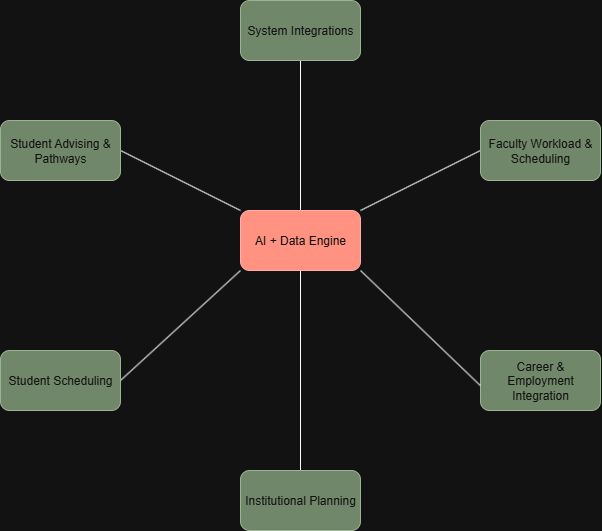

The diagram above was exported from draw.io. Its source (the exported page's mxGraphModel, read from the mxfile embedded in the PNG):
<mxGraphModel dx="1593" dy="828" grid="1" gridSize="10" guides="1" tooltips="1" connect="1" arrows="1" fold="1" page="1" pageScale="1" pageWidth="850" pageHeight="1100" math="0" shadow="0">
  <root>
    <mxCell id="0" />
    <mxCell id="1" parent="0" />
    <mxCell id="2YFQFyPERe9cDoyr7tD7-8" style="rounded=0;orthogonalLoop=1;jettySize=auto;html=1;entryX=0.5;entryY=0;entryDx=0;entryDy=0;endArrow=none;endFill=0;" edge="1" parent="1" source="2YFQFyPERe9cDoyr7tD7-1" target="2YFQFyPERe9cDoyr7tD7-4">
      <mxGeometry relative="1" as="geometry" />
    </mxCell>
    <mxCell id="2YFQFyPERe9cDoyr7tD7-10" style="rounded=0;orthogonalLoop=1;jettySize=auto;html=1;entryX=0;entryY=0.5;entryDx=0;entryDy=0;endArrow=none;endFill=0;" edge="1" parent="1" source="2YFQFyPERe9cDoyr7tD7-1" target="2YFQFyPERe9cDoyr7tD7-2">
      <mxGeometry relative="1" as="geometry" />
    </mxCell>
    <mxCell id="2YFQFyPERe9cDoyr7tD7-11" style="rounded=0;orthogonalLoop=1;jettySize=auto;html=1;endArrow=none;endFill=0;" edge="1" parent="1" source="2YFQFyPERe9cDoyr7tD7-1" target="2YFQFyPERe9cDoyr7tD7-6">
      <mxGeometry relative="1" as="geometry" />
    </mxCell>
    <mxCell id="2YFQFyPERe9cDoyr7tD7-12" style="rounded=0;orthogonalLoop=1;jettySize=auto;html=1;entryX=1;entryY=0.5;entryDx=0;entryDy=0;endArrow=none;endFill=0;" edge="1" parent="1" source="2YFQFyPERe9cDoyr7tD7-1" target="2YFQFyPERe9cDoyr7tD7-7">
      <mxGeometry relative="1" as="geometry" />
    </mxCell>
    <mxCell id="2YFQFyPERe9cDoyr7tD7-13" style="rounded=0;orthogonalLoop=1;jettySize=auto;html=1;entryX=1;entryY=0.5;entryDx=0;entryDy=0;endArrow=none;endFill=0;exitX=0;exitY=1;exitDx=0;exitDy=0;" edge="1" parent="1" source="2YFQFyPERe9cDoyr7tD7-1" target="2YFQFyPERe9cDoyr7tD7-3">
      <mxGeometry relative="1" as="geometry" />
    </mxCell>
    <mxCell id="2YFQFyPERe9cDoyr7tD7-1" value="AI + Data Engine" style="rounded=1;whiteSpace=wrap;html=1;fillColor=#e51400;fontColor=#ffffff;strokeColor=#B20000;" vertex="1" parent="1">
      <mxGeometry x="360" y="530" width="120" height="60" as="geometry" />
    </mxCell>
    <mxCell id="2YFQFyPERe9cDoyr7tD7-2" value="Faculty Workload &amp;amp; Scheduling" style="rounded=1;whiteSpace=wrap;html=1;fillColor=#6d8764;fontColor=#ffffff;strokeColor=#3A5431;" vertex="1" parent="1">
      <mxGeometry x="600" y="440" width="120" height="60" as="geometry" />
    </mxCell>
    <mxCell id="2YFQFyPERe9cDoyr7tD7-3" value="Student Scheduling" style="rounded=1;whiteSpace=wrap;html=1;fillColor=#6d8764;fontColor=#ffffff;strokeColor=#3A5431;" vertex="1" parent="1">
      <mxGeometry x="120" y="670" width="120" height="60" as="geometry" />
    </mxCell>
    <mxCell id="2YFQFyPERe9cDoyr7tD7-4" value="Institutional Planning" style="rounded=1;whiteSpace=wrap;html=1;fillColor=#6d8764;fontColor=#ffffff;strokeColor=#3A5431;" vertex="1" parent="1">
      <mxGeometry x="360" y="790" width="120" height="60" as="geometry" />
    </mxCell>
    <mxCell id="2YFQFyPERe9cDoyr7tD7-5" value="Career &amp;amp; Employment Integration" style="rounded=1;whiteSpace=wrap;html=1;fillColor=#6d8764;fontColor=#ffffff;strokeColor=#3A5431;" vertex="1" parent="1">
      <mxGeometry x="600" y="670" width="120" height="60" as="geometry" />
    </mxCell>
    <mxCell id="2YFQFyPERe9cDoyr7tD7-6" value="System Integrations" style="rounded=1;whiteSpace=wrap;html=1;fillColor=#6d8764;fontColor=#ffffff;strokeColor=#3A5431;" vertex="1" parent="1">
      <mxGeometry x="360" y="320" width="120" height="60" as="geometry" />
    </mxCell>
    <mxCell id="2YFQFyPERe9cDoyr7tD7-7" value="Student Advising &amp;amp; Pathways" style="rounded=1;whiteSpace=wrap;html=1;fillColor=#6d8764;fontColor=#ffffff;strokeColor=#3A5431;" vertex="1" parent="1">
      <mxGeometry x="120" y="440" width="120" height="60" as="geometry" />
    </mxCell>
    <mxCell id="2YFQFyPERe9cDoyr7tD7-14" style="rounded=0;orthogonalLoop=1;jettySize=auto;html=1;entryX=-0.001;entryY=0.585;entryDx=0;entryDy=0;entryPerimeter=0;endArrow=none;endFill=0;exitX=1;exitY=1;exitDx=0;exitDy=0;" edge="1" parent="1" source="2YFQFyPERe9cDoyr7tD7-1" target="2YFQFyPERe9cDoyr7tD7-5">
      <mxGeometry relative="1" as="geometry" />
    </mxCell>
  </root>
</mxGraphModel>